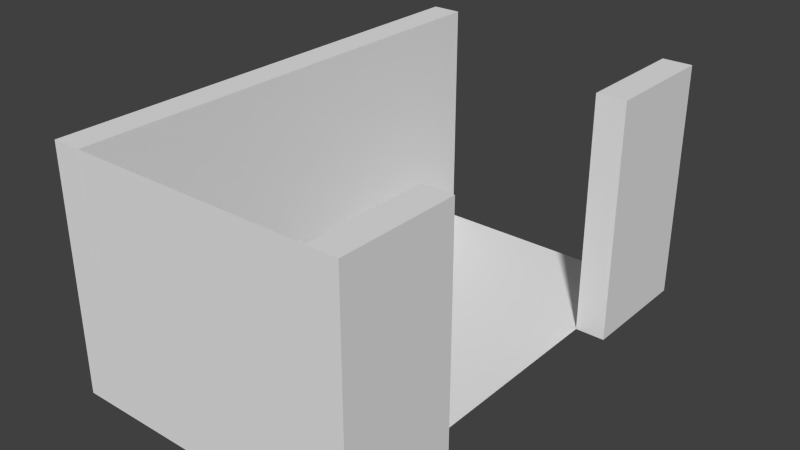 # Source: Floor.blend  (saved by Blender 2.75.0; exported with 4.5.12 LTS)
import bpy
from mathutils import Matrix  # noqa: F401  (used for matrix-valued properties, if any)

bpy.ops.wm.read_factory_settings(use_empty=True)
scene = bpy.context.scene
scene.name = 'Scene'

# ---- collections
col_collection_1 = bpy.data.collections.new('Collection 1'); scene.collection.children.link(col_collection_1)

# ---- world
world_world = bpy.data.worlds.new('World'); scene.world = world_world
world_world.color = (0.05088, 0.05088, 0.05088)
world_world.use_sun_shadow = False
world_world.sun_shadow_jitter_overblur = 0.0
world_world.cycles.sampling_method = 'MANUAL'
world_world.cycles.sample_map_resolution = 256

# ---- meshes
me_cube_001 = bpy.data.meshes.new('Cube.001')
me_cube_001.from_pydata([(0.0, -1.0, -1.0), (0.0, -1.0, 1.0), (0.0, 1.0, -1.0), (0.0, 1.0, 1.0), (0.5, -1.0, -1.0), (0.5, -1.0, 1.0), (0.5, 1.0, -1.0), (0.5, 1.0, 1.0), (0.0, 1.0, 3.0), (0.0, 1.0, 1.0), (0.0, -1.0, 3.0), (0.0, -1.0, 1.0), (0.5, 1.0, 3.0), (0.5, 1.0, 1.0), (0.5, -1.0, 3.0), (0.5, -1.0, 1.0)], [], [(1, 3, 2, 0), (3, 7, 6, 2), (7, 5, 4, 6), (5, 1, 0, 4), (0, 2, 6, 4), (5, 7, 3, 1), (9, 11, 10, 8), (11, 15, 14, 10), (15, 13, 12, 14), (13, 9, 8, 12), (8, 10, 14, 12), (13, 15, 11, 9)])
_uv = me_cube_001.uv_layers.new(name='UVMap')
_uv.uv.foreach_set('vector', [0.9992, 0.9997, -0.0001892, 0.9997, 0.0, 3.576e-07, 0.9994, -1.192e-07, 0.5, 0.9999, 7.082e-05, 0.9999, 7.07e-05, 7.076e-05, 0.5, 7.07e-05, 0.9999, 0.9999, 9.998e-05, 0.9999, 0.0001, 9.998e-05, 0.9999, 9.998e-05, 0.5, 0.9999, 7.082e-05, 0.9999, 7.07e-05, 7.07e-05, 0.5, 7.07e-05, 0.3232, 0.6667, 0.3232, 1.0, 0.1616, 1.0, 0.1616, 0.6667, 1.927e-08, 1.0, 0.0, 0.6667, 0.1616, 0.6667, 0.1616, 1.0, 0.9992, 0.9997, -0.0001892, 0.9997, 0.0, 3.576e-07, 0.9994, -1.192e-07, 0.5, 0.9999, 7.082e-05, 0.9999, 7.07e-05, 7.076e-05, 0.5, 7.07e-05, 0.9999, 0.9999, 9.998e-05, 0.9999, 0.0001, 9.998e-05, 0.9999, 9.998e-05, 0.5, 0.9999, 7.082e-05, 0.9999, 7.07e-05, 7.07e-05, 0.5, 7.07e-05, 0.3232, 0.6667, 0.3232, 1.0, 0.1616, 1.0, 0.1616, 0.6667, 1.927e-08, 1.0, 0.0, 0.6667, 0.1616, 0.6667, 0.1616, 1.0])
me_cube_001.use_remesh_preserve_volume = False
me_cube_001.use_remesh_preserve_attributes = False
me_cube_001.use_mirror_vertex_groups = False
me_cube_001.update()
me_plane_001 = bpy.data.meshes.new('Plane.001')
me_plane_001.from_pydata([(-2.0, 2.0, 4.371e-08), (0.0, 2.0, 4.371e-08), (2.0, 2.0, 4.371e-08), (-2.0, -2.0, 4.371e-08), (-2.0, 0.0, 4.371e-08), (0.0, -2.0, 4.371e-08), (2.0, -2.0, 4.371e-08), (0.0, 0.0, 4.371e-08), (2.0, 0.0, 4.371e-08)], [], [(7, 1, 0, 4), (7, 8, 2, 1), (7, 4, 3, 5), (7, 5, 6, 8)])
_uv = me_plane_001.uv_layers.new(name='UVMap')
_uv.uv.foreach_set('vector', [0.0002624, 1.0, 0.0009539, -0.003369, 1.0, -0.003059, 1.0, 0.9999, 0.0002624, 1.0, 1.0, 0.9999, 1.0, -0.003059, 0.0009539, -0.003369, 0.0002624, 1.0, 1.0, 0.9999, 1.0, -0.003059, 0.0009539, -0.003369, 0.0002624, 1.0, 0.0009539, -0.003369, 1.0, -0.003059, 1.0, 0.9999])
me_plane_001.use_remesh_preserve_volume = False
me_plane_001.use_remesh_preserve_attributes = False
me_plane_001.use_mirror_vertex_groups = False
me_plane_001.update()
me_plane = bpy.data.meshes.new('Plane')
me_plane.from_pydata([(2.0, 2.0, 0.0), (0.0, 2.0, 0.0), (-2.0, 2.0, 0.0), (2.0, 0.0, 0.0), (2.0, -2.0, 0.0), (0.0, 0.0, 0.0), (-2.0, 0.0, 0.0), (0.0, -2.0, 0.0), (-2.0, -2.0, 0.0)], [], [(5, 3, 0, 1), (5, 1, 2, 6), (5, 7, 4, 3), (5, 6, 8, 7)])
_uv = me_plane.uv_layers.new(name='UVMap')
_uv.uv.foreach_set('vector', [0.0001, 9.998e-05, 0.9999, 9.998e-05, 0.9999, 0.9999, 9.998e-05, 0.9999, 0.0001, 9.998e-05, 9.998e-05, 0.9999, 0.9999, 0.9999, 0.9999, 9.998e-05, 0.0001, 9.998e-05, 9.998e-05, 0.9999, 0.9999, 0.9999, 0.9999, 9.998e-05, 0.0001, 9.998e-05, 0.9999, 9.998e-05, 0.9999, 0.9999, 9.998e-05, 0.9999])
me_plane.use_remesh_preserve_volume = False
me_plane.use_remesh_preserve_attributes = False
me_plane.use_mirror_vertex_groups = False
me_plane.update()
me_plane_004 = bpy.data.meshes.new('Plane.004')
me_plane_004.from_pydata([(2.0, 2.0, 0.0), (0.0, 2.0, 0.0), (-2.0, 2.0, 0.0), (2.0, 0.0, 0.0), (2.0, -2.0, 0.0), (0.0, 0.0, 0.0), (-2.0, 0.0, 0.0), (0.0, -2.0, 0.0), (-2.0, -2.0, 0.0)], [], [(5, 3, 0, 1), (5, 1, 2, 6), (5, 7, 4, 3), (5, 6, 8, 7)])
_uv = me_plane_004.uv_layers.new(name='UVMap')
_uv.uv.foreach_set('vector', [0.0001, 9.998e-05, 0.9999, 9.998e-05, 0.9999, 0.9999, 9.998e-05, 0.9999, 0.0001, 9.998e-05, 9.998e-05, 0.9999, 0.9999, 0.9999, 0.9999, 9.998e-05, 0.0001, 9.998e-05, 9.998e-05, 0.9999, 0.9999, 0.9999, 0.9999, 9.998e-05, 0.0001, 9.998e-05, 0.9999, 9.998e-05, 0.9999, 0.9999, 9.998e-05, 0.9999])
me_plane_004.use_remesh_preserve_volume = False
me_plane_004.use_remesh_preserve_attributes = False
me_plane_004.use_mirror_vertex_groups = False
me_plane_004.update()
me_cube_003 = bpy.data.meshes.new('Cube.003')
me_cube_003.from_pydata([(0.0, -1.0, -1.0), (0.0, -1.0, 1.0), (0.0, 1.0, -1.0), (0.0, 1.0, 1.0), (0.5, -1.0, -1.0), (0.5, -1.0, 1.0), (0.5, 1.0, -1.0), (0.5, 1.0, 1.0), (0.0, 1.0, 3.0), (0.0, 1.0, 1.0), (0.0, -1.0, 3.0), (0.0, -1.0, 1.0), (0.5, 1.0, 3.0), (0.5, 1.0, 1.0), (0.5, -1.0, 3.0), (0.5, -1.0, 1.0)], [], [(1, 3, 2, 0), (3, 7, 6, 2), (7, 5, 4, 6), (5, 1, 0, 4), (0, 2, 6, 4), (5, 7, 3, 1), (9, 11, 10, 8), (11, 15, 14, 10), (15, 13, 12, 14), (13, 9, 8, 12), (8, 10, 14, 12), (13, 15, 11, 9)])
_uv = me_cube_003.uv_layers.new(name='UVMap')
_uv.uv.foreach_set('vector', [0.9992, 0.9997, -0.0001892, 0.9997, 0.0, 3.576e-07, 0.9994, -1.192e-07, 0.5, 0.9999, 7.082e-05, 0.9999, 7.07e-05, 7.076e-05, 0.5, 7.07e-05, 0.9999, 0.9999, 9.998e-05, 0.9999, 0.0001, 9.998e-05, 0.9999, 9.998e-05, 0.5, 0.9999, 7.082e-05, 0.9999, 7.07e-05, 7.07e-05, 0.5, 7.07e-05, 0.3232, 0.6667, 0.3232, 1.0, 0.1616, 1.0, 0.1616, 0.6667, 1.927e-08, 1.0, 0.0, 0.6667, 0.1616, 0.6667, 0.1616, 1.0, 0.9992, 0.9997, -0.0001892, 0.9997, 0.0, 3.576e-07, 0.9994, -1.192e-07, 0.5, 0.9999, 7.082e-05, 0.9999, 7.07e-05, 7.076e-05, 0.5, 7.07e-05, 0.9999, 0.9999, 9.998e-05, 0.9999, 0.0001, 9.998e-05, 0.9999, 9.998e-05, 0.5, 0.9999, 7.082e-05, 0.9999, 7.07e-05, 7.07e-05, 0.5, 7.07e-05, 0.3232, 0.6667, 0.3232, 1.0, 0.1616, 1.0, 0.1616, 0.6667, 1.927e-08, 1.0, 0.0, 0.6667, 0.1616, 0.6667, 0.1616, 1.0])
me_cube_003.use_remesh_preserve_volume = False
me_cube_003.use_remesh_preserve_attributes = False
me_cube_003.use_mirror_vertex_groups = False
me_cube_003.update()
me_cube_005 = bpy.data.meshes.new('Cube.005')
me_cube_005.from_pydata([(0.5, -1.0, -1.0), (0.5, -1.0, 1.0), (0.5, 7.0, -1.0), (0.5, 7.0, 1.0), (1.0, -1.0, -1.0), (1.0, -1.0, 1.0), (1.0, 7.0, -1.0), (1.0, 7.0, 1.0), (0.5, 7.0, 3.0), (0.5, 7.0, 1.0), (0.5, -1.0, 3.0), (0.5, -1.0, 1.0), (1.0, 7.0, 3.0), (1.0, 7.0, 1.0), (1.0, -1.0, 3.0), (1.0, -1.0, 1.0)], [], [(1, 3, 2, 0), (3, 7, 6, 2), (7, 5, 4, 6), (5, 1, 0, 4), (0, 2, 6, 4), (5, 7, 3, 1), (9, 11, 10, 8), (11, 15, 14, 10), (15, 13, 12, 14), (13, 9, 8, 12), (8, 10, 14, 12), (13, 15, 11, 9)])
_uv = me_cube_005.uv_layers.new(name='UVMap')
_uv.uv.foreach_set('vector', [0.9992, 0.9997, -0.0001892, 0.9997, 0.0, 3.576e-07, 0.9994, -1.192e-07, 0.5, 0.9999, 7.082e-05, 0.9999, 7.07e-05, 7.076e-05, 0.5, 7.07e-05, 0.9999, 0.9999, 9.998e-05, 0.9999, 0.0001, 9.998e-05, 0.9999, 9.998e-05, 0.5, 0.9999, 7.082e-05, 0.9999, 7.07e-05, 7.07e-05, 0.5, 7.07e-05, 0.3232, 0.6667, 0.3232, 1.0, 0.1616, 1.0, 0.1616, 0.6667, 1.927e-08, 1.0, 0.0, 0.6667, 0.1616, 0.6667, 0.1616, 1.0, 0.9992, 0.9997, -0.0001892, 0.9997, 0.0, 3.576e-07, 0.9994, -1.192e-07, 0.5, 0.9999, 7.082e-05, 0.9999, 7.07e-05, 7.076e-05, 0.5, 7.07e-05, 0.9999, 0.9999, 9.998e-05, 0.9999, 0.0001, 9.998e-05, 0.9999, 9.998e-05, 0.5, 0.9999, 7.082e-05, 0.9999, 7.07e-05, 7.07e-05, 0.5, 7.07e-05, 0.3232, 0.6667, 0.3232, 1.0, 0.1616, 1.0, 0.1616, 0.6667, 1.927e-08, 1.0, 0.0, 0.6667, 0.1616, 0.6667, 0.1616, 1.0])
me_cube_005.use_remesh_preserve_volume = False
me_cube_005.use_remesh_preserve_attributes = False
me_cube_005.use_mirror_vertex_groups = False
me_cube_005.update()

# ---- objects
ob_cube = bpy.data.objects.new('Cube', me_cube_001)
ob_plane_001 = bpy.data.objects.new('Plane.001', me_plane_001)
ob_plane = bpy.data.objects.new('Plane', me_plane)
ob_plane_003 = bpy.data.objects.new('Plane.003', me_plane_004)
ob_cube_002 = bpy.data.objects.new('Cube.002', me_cube_003)
ob_cube_004 = bpy.data.objects.new('Cube.004', me_cube_005)

# ---- transforms, parenting, visibility, modifiers, constraints
ob_cube.location = (2.0, -2.0, 1.0)
ob_cube.lineart.crease_threshold = 0.0
ob_plane_001.location = (0.0, -3.0, 2.0)
ob_plane_001.rotation_euler = (-1.571, 3.725e-09, 0.0)
ob_plane_001.lineart.crease_threshold = 0.0
ob_plane.location = (0.0, -1.0, 0.0)
ob_plane.lineart.crease_threshold = 0.0
ob_plane_003.location = (0.0, 3.0, 0.0)
ob_plane_003.lineart.crease_threshold = 0.0
ob_cube_002.location = (2.0, 4.0, 1.0)
ob_cube_002.lineart.crease_threshold = 0.0
ob_cube_004.location = (-3.0, -2.0, 1.0)
ob_cube_004.lineart.crease_threshold = 0.0

# ---- collection membership
col_collection_1.objects.link(ob_cube)
col_collection_1.objects.link(ob_plane_001)
col_collection_1.objects.link(ob_plane)
col_collection_1.objects.link(ob_plane_003)
col_collection_1.objects.link(ob_cube_002)
col_collection_1.objects.link(ob_cube_004)

# ---- scene / render settings (as saved in the file)
scene.frame_start = 1; scene.frame_end = 250; scene.frame_set(0)
scene.render.engine = 'BLENDER_EEVEE_NEXT'
scene.render.resolution_percentage = 50
scene.render.dither_intensity = 0.0
scene.cycles.use_denoising = False
scene.cycles.samples = 10
scene.cycles.sampling_pattern = 'TABULATED_SOBOL'
scene.cycles.light_sampling_threshold = 0.0
scene.cycles.use_adaptive_sampling = False
scene.cycles.use_light_tree = False
scene.cycles.blur_glossy = 0.0
scene.cycles.pixel_filter_type = 'GAUSSIAN'
scene.cycles.sample_clamp_indirect = 0.0
scene.view_settings.view_transform = 'Standard'
bpy.context.view_layer.update()

# ---- added for rendering (the .blend has no active camera and no usable light): camera, sun
cam_auto = bpy.data.cameras.new('AutoCamera')
cam_auto.lens = 50.0
cam_auto.sensor_width = 36.0
cam_auto.clip_end = 1000.0
ob_auto_camera = bpy.data.objects.new('AutoCamera', cam_auto)
scene.collection.objects.link(ob_auto_camera)
ob_auto_camera.location = (9.48073, -10.3769, 9.58459)
ob_auto_camera.rotation_euler = (1.09748, -7.21219e-08, 0.694738)
scene.camera = ob_auto_camera
light_auto_sun = bpy.data.lights.new('AutoSun', 'SUN')
light_auto_sun.energy = 3.0
light_auto_sun.angle = 0.0523599
ob_auto_sun = bpy.data.objects.new('AutoSun', light_auto_sun)
scene.collection.objects.link(ob_auto_sun)
ob_auto_sun.rotation_euler = (0.872665, 0.174533, 0.523599)
bpy.context.view_layer.update()
